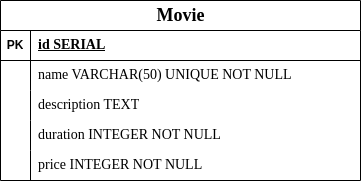

The diagram above was exported from draw.io. Its source (the exported page's mxGraphModel, read from the mxfile embedded in the PNG):
<mxGraphModel dx="1050" dy="491" grid="1" gridSize="10" guides="1" tooltips="1" connect="1" arrows="1" fold="1" page="1" pageScale="1" pageWidth="850" pageHeight="1100" math="0" shadow="0" extFonts="Permanent Marker^https://fonts.googleapis.com/css?family=Permanent+Marker">
  <root>
    <mxCell id="0" />
    <mxCell id="1" parent="0" />
    <mxCell id="4kMq74kVrFbMNP7QLp7e-1" value="&lt;font style=&quot;font-size: 18px;&quot; face=&quot;Times New Roman&quot;&gt;Movie&lt;/font&gt;" style="shape=table;startSize=30;container=1;collapsible=1;childLayout=tableLayout;fixedRows=1;rowLines=0;fontStyle=1;align=center;resizeLast=1;html=1;" vertex="1" parent="1">
      <mxGeometry x="220" y="160" width="360" height="180" as="geometry" />
    </mxCell>
    <mxCell id="4kMq74kVrFbMNP7QLp7e-2" value="" style="shape=tableRow;horizontal=0;startSize=0;swimlaneHead=0;swimlaneBody=0;fillColor=none;collapsible=0;dropTarget=0;points=[[0,0.5],[1,0.5]];portConstraint=eastwest;top=0;left=0;right=0;bottom=1;" vertex="1" parent="4kMq74kVrFbMNP7QLp7e-1">
      <mxGeometry y="30" width="360" height="30" as="geometry" />
    </mxCell>
    <mxCell id="4kMq74kVrFbMNP7QLp7e-3" value="PK" style="shape=partialRectangle;connectable=0;fillColor=none;top=0;left=0;bottom=0;right=0;fontStyle=1;overflow=hidden;whiteSpace=wrap;html=1;" vertex="1" parent="4kMq74kVrFbMNP7QLp7e-2">
      <mxGeometry width="30" height="30" as="geometry">
        <mxRectangle width="30" height="30" as="alternateBounds" />
      </mxGeometry>
    </mxCell>
    <mxCell id="4kMq74kVrFbMNP7QLp7e-4" value="&lt;font style=&quot;font-size: 14px;&quot; face=&quot;Times New Roman&quot;&gt;id SERIAL&lt;/font&gt;" style="shape=partialRectangle;connectable=0;fillColor=none;top=0;left=0;bottom=0;right=0;align=left;spacingLeft=6;fontStyle=5;overflow=hidden;whiteSpace=wrap;html=1;" vertex="1" parent="4kMq74kVrFbMNP7QLp7e-2">
      <mxGeometry x="30" width="330" height="30" as="geometry">
        <mxRectangle width="330" height="30" as="alternateBounds" />
      </mxGeometry>
    </mxCell>
    <mxCell id="4kMq74kVrFbMNP7QLp7e-5" value="" style="shape=tableRow;horizontal=0;startSize=0;swimlaneHead=0;swimlaneBody=0;fillColor=none;collapsible=0;dropTarget=0;points=[[0,0.5],[1,0.5]];portConstraint=eastwest;top=0;left=0;right=0;bottom=0;" vertex="1" parent="4kMq74kVrFbMNP7QLp7e-1">
      <mxGeometry y="60" width="360" height="30" as="geometry" />
    </mxCell>
    <mxCell id="4kMq74kVrFbMNP7QLp7e-6" value="" style="shape=partialRectangle;connectable=0;fillColor=none;top=0;left=0;bottom=0;right=0;editable=1;overflow=hidden;whiteSpace=wrap;html=1;" vertex="1" parent="4kMq74kVrFbMNP7QLp7e-5">
      <mxGeometry width="30" height="30" as="geometry">
        <mxRectangle width="30" height="30" as="alternateBounds" />
      </mxGeometry>
    </mxCell>
    <mxCell id="4kMq74kVrFbMNP7QLp7e-7" value="&lt;font style=&quot;font-size: 14px;&quot; face=&quot;Times New Roman&quot;&gt;name VARCHAR(50) UNIQUE NOT NULL&lt;/font&gt;" style="shape=partialRectangle;connectable=0;fillColor=none;top=0;left=0;bottom=0;right=0;align=left;spacingLeft=6;overflow=hidden;whiteSpace=wrap;html=1;" vertex="1" parent="4kMq74kVrFbMNP7QLp7e-5">
      <mxGeometry x="30" width="330" height="30" as="geometry">
        <mxRectangle width="330" height="30" as="alternateBounds" />
      </mxGeometry>
    </mxCell>
    <mxCell id="4kMq74kVrFbMNP7QLp7e-8" value="" style="shape=tableRow;horizontal=0;startSize=0;swimlaneHead=0;swimlaneBody=0;fillColor=none;collapsible=0;dropTarget=0;points=[[0,0.5],[1,0.5]];portConstraint=eastwest;top=0;left=0;right=0;bottom=0;" vertex="1" parent="4kMq74kVrFbMNP7QLp7e-1">
      <mxGeometry y="90" width="360" height="30" as="geometry" />
    </mxCell>
    <mxCell id="4kMq74kVrFbMNP7QLp7e-9" value="" style="shape=partialRectangle;connectable=0;fillColor=none;top=0;left=0;bottom=0;right=0;editable=1;overflow=hidden;whiteSpace=wrap;html=1;" vertex="1" parent="4kMq74kVrFbMNP7QLp7e-8">
      <mxGeometry width="30" height="30" as="geometry">
        <mxRectangle width="30" height="30" as="alternateBounds" />
      </mxGeometry>
    </mxCell>
    <mxCell id="4kMq74kVrFbMNP7QLp7e-10" value="&lt;font style=&quot;font-size: 14px;&quot; face=&quot;Times New Roman&quot;&gt;description TEXT&lt;/font&gt;" style="shape=partialRectangle;connectable=0;fillColor=none;top=0;left=0;bottom=0;right=0;align=left;spacingLeft=6;overflow=hidden;whiteSpace=wrap;html=1;" vertex="1" parent="4kMq74kVrFbMNP7QLp7e-8">
      <mxGeometry x="30" width="330" height="30" as="geometry">
        <mxRectangle width="330" height="30" as="alternateBounds" />
      </mxGeometry>
    </mxCell>
    <mxCell id="4kMq74kVrFbMNP7QLp7e-11" value="" style="shape=tableRow;horizontal=0;startSize=0;swimlaneHead=0;swimlaneBody=0;fillColor=none;collapsible=0;dropTarget=0;points=[[0,0.5],[1,0.5]];portConstraint=eastwest;top=0;left=0;right=0;bottom=0;" vertex="1" parent="4kMq74kVrFbMNP7QLp7e-1">
      <mxGeometry y="120" width="360" height="30" as="geometry" />
    </mxCell>
    <mxCell id="4kMq74kVrFbMNP7QLp7e-12" value="" style="shape=partialRectangle;connectable=0;fillColor=none;top=0;left=0;bottom=0;right=0;editable=1;overflow=hidden;whiteSpace=wrap;html=1;" vertex="1" parent="4kMq74kVrFbMNP7QLp7e-11">
      <mxGeometry width="30" height="30" as="geometry">
        <mxRectangle width="30" height="30" as="alternateBounds" />
      </mxGeometry>
    </mxCell>
    <mxCell id="4kMq74kVrFbMNP7QLp7e-13" value="&lt;font style=&quot;font-size: 14px;&quot; face=&quot;Times New Roman&quot;&gt;duration INTEGER NOT NULL&lt;/font&gt;" style="shape=partialRectangle;connectable=0;fillColor=none;top=0;left=0;bottom=0;right=0;align=left;spacingLeft=6;overflow=hidden;whiteSpace=wrap;html=1;" vertex="1" parent="4kMq74kVrFbMNP7QLp7e-11">
      <mxGeometry x="30" width="330" height="30" as="geometry">
        <mxRectangle width="330" height="30" as="alternateBounds" />
      </mxGeometry>
    </mxCell>
    <mxCell id="4kMq74kVrFbMNP7QLp7e-54" value="" style="shape=tableRow;horizontal=0;startSize=0;swimlaneHead=0;swimlaneBody=0;fillColor=none;collapsible=0;dropTarget=0;points=[[0,0.5],[1,0.5]];portConstraint=eastwest;top=0;left=0;right=0;bottom=0;" vertex="1" parent="4kMq74kVrFbMNP7QLp7e-1">
      <mxGeometry y="150" width="360" height="30" as="geometry" />
    </mxCell>
    <mxCell id="4kMq74kVrFbMNP7QLp7e-55" value="" style="shape=partialRectangle;connectable=0;fillColor=none;top=0;left=0;bottom=0;right=0;editable=1;overflow=hidden;whiteSpace=wrap;html=1;" vertex="1" parent="4kMq74kVrFbMNP7QLp7e-54">
      <mxGeometry width="30" height="30" as="geometry">
        <mxRectangle width="30" height="30" as="alternateBounds" />
      </mxGeometry>
    </mxCell>
    <mxCell id="4kMq74kVrFbMNP7QLp7e-56" value="&lt;font style=&quot;font-size: 14px;&quot; face=&quot;Times New Roman&quot;&gt;price INTEGER NOT NULL&lt;/font&gt;" style="shape=partialRectangle;connectable=0;fillColor=none;top=0;left=0;bottom=0;right=0;align=left;spacingLeft=6;overflow=hidden;whiteSpace=wrap;html=1;" vertex="1" parent="4kMq74kVrFbMNP7QLp7e-54">
      <mxGeometry x="30" width="330" height="30" as="geometry">
        <mxRectangle width="330" height="30" as="alternateBounds" />
      </mxGeometry>
    </mxCell>
  </root>
</mxGraphModel>